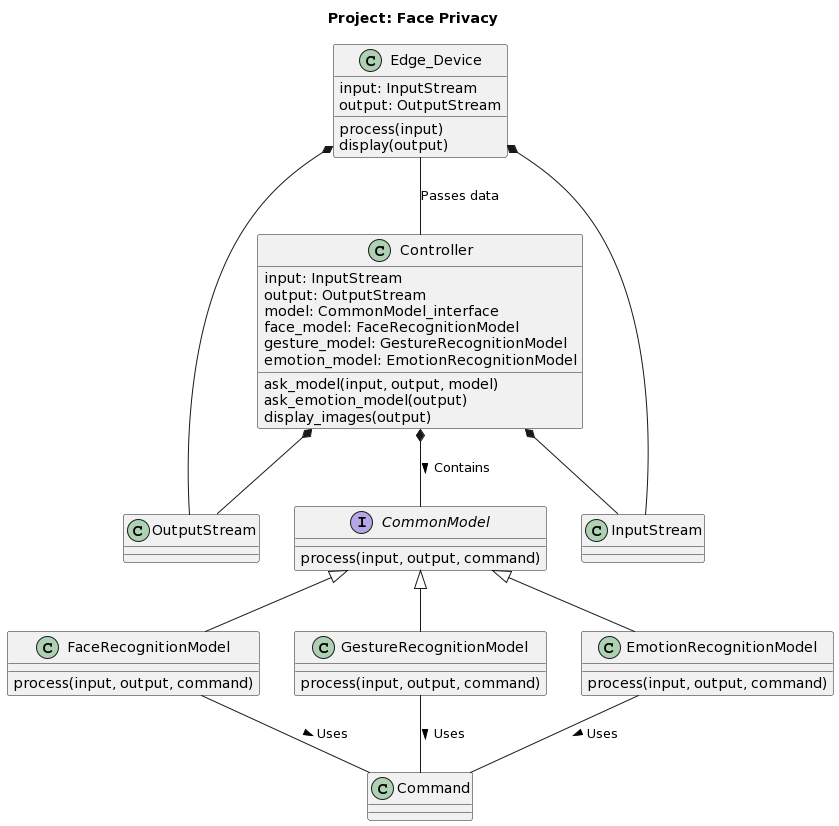

The diagram above was rendered by PlantUML. Its source (embedded in the PNG):
@startuml
title Project: Face Privacy

class Edge_Device {
    input: InputStream
    output: OutputStream
    process(input)
    display(output)
}

class Controller {
    input: InputStream
    output: OutputStream
    model: CommonModel_interface
    face_model: FaceRecognitionModel
    gesture_model: GestureRecognitionModel
    emotion_model: EmotionRecognitionModel
    ask_model(input, output, model)
    ask_emotion_model(output)
    display_images(output)
}

interface CommonModel {
    process(input, output, command)
}

class FaceRecognitionModel {
    process(input, output, command)
}

class GestureRecognitionModel {
    process(input, output, command)
}

class EmotionRecognitionModel {
    process(input, output, command)
}

class InputStream {}

class OutputStream {}

class Command {}

CommonModel <|-- FaceRecognitionModel
CommonModel <|-- GestureRecognitionModel
CommonModel <|-- EmotionRecognitionModel
Edge_Device *-- InputStream
Edge_Device *-- OutputStream
Controller *-- InputStream
Controller *-- OutputStream
Controller *-- CommonModel: > Contains
FaceRecognitionModel -- Command: > Uses
GestureRecognitionModel -- Command: > Uses
EmotionRecognitionModel -- Command: > Uses
Edge_Device -- Controller: Passes data
@enduml